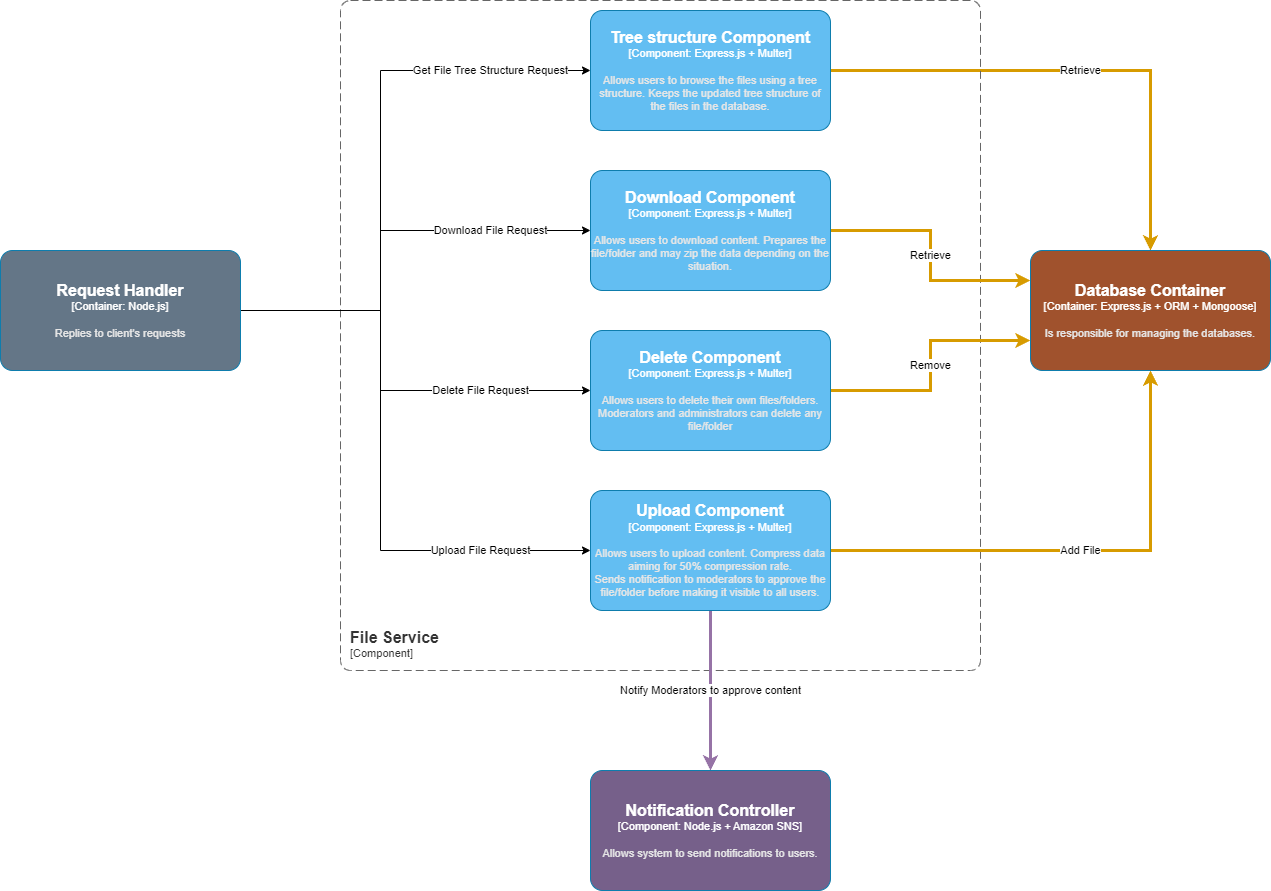

The diagram above was exported from draw.io. Its source (the exported page's mxGraphModel, read from the mxfile embedded in the PNG):
<mxGraphModel dx="2901" dy="1067" grid="1" gridSize="10" guides="1" tooltips="1" connect="1" arrows="1" fold="1" page="1" pageScale="1" pageWidth="827" pageHeight="1169" math="0" shadow="0">
  <root>
    <mxCell id="0" />
    <mxCell id="1" parent="0" />
    <mxCell id="JHDiYOKWq5wnDA0F5fbR-8" value="Retrieve" style="edgeStyle=orthogonalEdgeStyle;rounded=0;orthogonalLoop=1;jettySize=auto;html=1;exitX=1;exitY=0.5;exitDx=0;exitDy=0;exitPerimeter=0;strokeWidth=3;strokeColor=#D79B00;" parent="1" source="yNNc261w3574tnesApzb-3" target="JHDiYOKWq5wnDA0F5fbR-1" edge="1">
      <mxGeometry relative="1" as="geometry" />
    </mxCell>
    <object placeholders="1" c4Name="Tree structure Component" c4Type="Component" c4Technology="Express.js + Multer" c4Description="Allows users to browse the files using a tree structure. Keeps the updated tree structure of the files in the database." label="&lt;font style=&quot;font-size: 16px&quot;&gt;&lt;b&gt;%c4Name%&lt;/b&gt;&lt;/font&gt;&lt;div&gt;[%c4Type%: %c4Technology%]&lt;/div&gt;&lt;br&gt;&lt;div&gt;&lt;font style=&quot;font-size: 11px&quot;&gt;&lt;font color=&quot;#E6E6E6&quot;&gt;%c4Description%&lt;/font&gt;&lt;/div&gt;" id="yNNc261w3574tnesApzb-3">
      <mxCell style="rounded=1;whiteSpace=wrap;html=1;fontSize=11;labelBackgroundColor=none;fillColor=#63BEF2;fontColor=#ffffff;align=center;arcSize=10;strokeColor=#0E7DAD;metaEdit=1;resizable=0;points=[[0.25,0,0],[0.5,0,0],[0.75,0,0],[1,0.25,0],[1,0.5,0],[1,0.75,0],[0.75,1,0],[0.5,1,0],[0.25,1,0],[0,0.75,0],[0,0.5,0],[0,0.25,0]];" parent="1" vertex="1">
        <mxGeometry x="360" y="160" width="240" height="120" as="geometry" />
      </mxCell>
    </object>
    <object placeholders="1" c4Name="File Service" c4Type="ContainerScopeBoundary" c4Application="Component" label="&lt;font style=&quot;font-size: 16px&quot;&gt;&lt;b&gt;&lt;div style=&quot;text-align: left&quot;&gt;%c4Name%&lt;/div&gt;&lt;/b&gt;&lt;/font&gt;&lt;div style=&quot;text-align: left&quot;&gt;[%c4Application%]&lt;/div&gt;" id="5UGiggO2KNg67cqZLBRx-1">
      <mxCell style="rounded=1;fontSize=11;whiteSpace=wrap;html=1;dashed=1;arcSize=20;fillColor=none;strokeColor=#666666;fontColor=#333333;labelBackgroundColor=none;align=left;verticalAlign=bottom;labelBorderColor=none;spacingTop=0;spacing=10;dashPattern=8 4;metaEdit=1;rotatable=0;perimeter=rectanglePerimeter;noLabel=0;labelPadding=0;allowArrows=0;connectable=0;expand=0;recursiveResize=0;editable=1;pointerEvents=0;absoluteArcSize=1;points=[[0.25,0,0],[0.5,0,0],[0.75,0,0],[1,0.25,0],[1,0.5,0],[1,0.75,0],[0.75,1,0],[0.5,1,0],[0.25,1,0],[0,0.75,0],[0,0.5,0],[0,0.25,0]];" parent="1" vertex="1">
        <mxGeometry x="110" y="150" width="640" height="670" as="geometry" />
      </mxCell>
    </object>
    <mxCell id="ooqH4ZEqW8V121EdwwQu-1" value="Retrieve" style="edgeStyle=orthogonalEdgeStyle;rounded=0;orthogonalLoop=1;jettySize=auto;html=1;entryX=0;entryY=0.25;entryDx=0;entryDy=0;entryPerimeter=0;strokeWidth=3;strokeColor=#D79B00;" parent="1" source="5UGiggO2KNg67cqZLBRx-2" target="JHDiYOKWq5wnDA0F5fbR-1" edge="1">
      <mxGeometry relative="1" as="geometry" />
    </mxCell>
    <object placeholders="1" c4Name="Download Component" c4Type="Component" c4Technology="Express.js + Multer" c4Description="Allows users to download content. Prepares the file/folder and may zip the data depending on the situation.&#10;" label="&lt;font style=&quot;font-size: 16px&quot;&gt;&lt;b&gt;%c4Name%&lt;/b&gt;&lt;/font&gt;&lt;div&gt;[%c4Type%: %c4Technology%]&lt;/div&gt;&lt;br&gt;&lt;div&gt;&lt;font style=&quot;font-size: 11px&quot;&gt;&lt;font color=&quot;#E6E6E6&quot;&gt;%c4Description%&lt;/font&gt;&lt;/div&gt;" id="5UGiggO2KNg67cqZLBRx-2">
      <mxCell style="rounded=1;whiteSpace=wrap;html=1;fontSize=11;labelBackgroundColor=none;fillColor=#63BEF2;fontColor=#ffffff;align=center;arcSize=10;strokeColor=#0E7DAD;metaEdit=1;resizable=0;points=[[0.25,0,0],[0.5,0,0],[0.75,0,0],[1,0.25,0],[1,0.5,0],[1,0.75,0],[0.75,1,0],[0.5,1,0],[0.25,1,0],[0,0.75,0],[0,0.5,0],[0,0.25,0]];" parent="1" vertex="1">
        <mxGeometry x="360" y="320" width="240" height="120" as="geometry" />
      </mxCell>
    </object>
    <mxCell id="JHDiYOKWq5wnDA0F5fbR-4" value="Notify Moderators to approve content" style="edgeStyle=orthogonalEdgeStyle;rounded=0;orthogonalLoop=1;jettySize=auto;html=1;entryX=0.5;entryY=0;entryDx=0;entryDy=0;entryPerimeter=0;jumpStyle=arc;strokeWidth=3;strokeColor=#9673A6;" parent="1" source="5UGiggO2KNg67cqZLBRx-5" target="JHDiYOKWq5wnDA0F5fbR-3" edge="1">
      <mxGeometry relative="1" as="geometry" />
    </mxCell>
    <mxCell id="3EkqV9s_6KOtcgsc46kk-4" value="Add File" style="edgeStyle=orthogonalEdgeStyle;rounded=0;orthogonalLoop=1;jettySize=auto;html=1;exitX=1;exitY=0.5;exitDx=0;exitDy=0;exitPerimeter=0;entryX=0.5;entryY=1;entryDx=0;entryDy=0;entryPerimeter=0;strokeWidth=3;strokeColor=#D79B00;" parent="1" source="5UGiggO2KNg67cqZLBRx-5" target="JHDiYOKWq5wnDA0F5fbR-1" edge="1">
      <mxGeometry relative="1" as="geometry" />
    </mxCell>
    <object placeholders="1" c4Name="Upload Component" c4Type="Component" c4Technology="Express.js + Multer" c4Description="Allows users to upload content. Compress data aiming for 50% compression rate.&#10;Sends notification to moderators to approve the file/folder before making it visible to all users." label="&lt;font style=&quot;font-size: 16px&quot;&gt;&lt;b&gt;%c4Name%&lt;/b&gt;&lt;/font&gt;&lt;div&gt;[%c4Type%: %c4Technology%]&lt;/div&gt;&lt;br&gt;&lt;div&gt;&lt;font style=&quot;font-size: 11px&quot;&gt;&lt;font color=&quot;#E6E6E6&quot;&gt;%c4Description%&lt;/font&gt;&lt;/div&gt;" id="5UGiggO2KNg67cqZLBRx-5">
      <mxCell style="rounded=1;whiteSpace=wrap;html=1;fontSize=11;labelBackgroundColor=none;fillColor=#63BEF2;fontColor=#ffffff;align=center;arcSize=10;strokeColor=#0E7DAD;metaEdit=1;resizable=0;points=[[0.25,0,0],[0.5,0,0],[0.75,0,0],[1,0.25,0],[1,0.5,0],[1,0.75,0],[0.75,1,0],[0.5,1,0],[0.25,1,0],[0,0.75,0],[0,0.5,0],[0,0.25,0]];" parent="1" vertex="1">
        <mxGeometry x="360" y="640" width="240" height="120" as="geometry" />
      </mxCell>
    </object>
    <mxCell id="3EkqV9s_6KOtcgsc46kk-3" value="Remove" style="edgeStyle=orthogonalEdgeStyle;rounded=0;orthogonalLoop=1;jettySize=auto;html=1;exitX=1;exitY=0.5;exitDx=0;exitDy=0;exitPerimeter=0;entryX=0;entryY=0.75;entryDx=0;entryDy=0;entryPerimeter=0;strokeWidth=3;strokeColor=#D79B00;" parent="1" source="yqfBtjBf_pVQXuZzkRA5-2" target="JHDiYOKWq5wnDA0F5fbR-1" edge="1">
      <mxGeometry relative="1" as="geometry" />
    </mxCell>
    <object placeholders="1" c4Name="Delete Component" c4Type="Component" c4Technology="Express.js + Multer" c4Description="Allows users to delete their own files/folders. &#10;Moderators and administrators can delete any file/folder" label="&lt;font style=&quot;font-size: 16px&quot;&gt;&lt;b&gt;%c4Name%&lt;/b&gt;&lt;/font&gt;&lt;div&gt;[%c4Type%: %c4Technology%]&lt;/div&gt;&lt;br&gt;&lt;div&gt;&lt;font style=&quot;font-size: 11px&quot;&gt;&lt;font color=&quot;#E6E6E6&quot;&gt;%c4Description%&lt;/font&gt;&lt;/div&gt;" id="yqfBtjBf_pVQXuZzkRA5-2">
      <mxCell style="rounded=1;whiteSpace=wrap;html=1;fontSize=11;labelBackgroundColor=none;fillColor=#63BEF2;fontColor=#ffffff;align=center;arcSize=10;strokeColor=#0E7DAD;metaEdit=1;resizable=0;points=[[0.25,0,0],[0.5,0,0],[0.75,0,0],[1,0.25,0],[1,0.5,0],[1,0.75,0],[0.75,1,0],[0.5,1,0],[0.25,1,0],[0,0.75,0],[0,0.5,0],[0,0.25,0]];" parent="1" vertex="1">
        <mxGeometry x="360" y="480" width="240" height="120" as="geometry" />
      </mxCell>
    </object>
    <object placeholders="1" c4Name="Database Container" c4Type="Container" c4Technology="Express.js + ORM + Mongoose" c4Description="Is responsible for managing the databases." label="&lt;font style=&quot;font-size: 16px&quot;&gt;&lt;b&gt;%c4Name%&lt;/b&gt;&lt;/font&gt;&lt;div&gt;[%c4Type%: %c4Technology%]&lt;/div&gt;&lt;br&gt;&lt;div&gt;&lt;font style=&quot;font-size: 11px&quot;&gt;&lt;font color=&quot;#E6E6E6&quot;&gt;%c4Description%&lt;/font&gt;&lt;/div&gt;" id="JHDiYOKWq5wnDA0F5fbR-1">
      <mxCell style="rounded=1;whiteSpace=wrap;html=1;fontSize=11;labelBackgroundColor=none;fillColor=#A0522D;fontColor=#ffffff;align=center;arcSize=10;strokeColor=#0E7DAD;metaEdit=1;resizable=0;points=[[0.25,0,0],[0.5,0,0],[0.75,0,0],[1,0.25,0],[1,0.5,0],[1,0.75,0],[0.75,1,0],[0.5,1,0],[0.25,1,0],[0,0.75,0],[0,0.5,0],[0,0.25,0]];" parent="1" vertex="1">
        <mxGeometry x="800" y="400" width="240" height="120" as="geometry" />
      </mxCell>
    </object>
    <mxCell id="JHDiYOKWq5wnDA0F5fbR-10" value="Get File Tree Structure Request" style="edgeStyle=orthogonalEdgeStyle;rounded=0;orthogonalLoop=1;jettySize=auto;html=1;exitX=1;exitY=0.5;exitDx=0;exitDy=0;exitPerimeter=0;entryX=0;entryY=0.5;entryDx=0;entryDy=0;entryPerimeter=0;" parent="1" source="JHDiYOKWq5wnDA0F5fbR-2" target="yNNc261w3574tnesApzb-3" edge="1">
      <mxGeometry x="0.661" relative="1" as="geometry">
        <Array as="points">
          <mxPoint x="150" y="460" />
          <mxPoint x="150" y="220" />
        </Array>
        <mxPoint as="offset" />
      </mxGeometry>
    </mxCell>
    <mxCell id="JHDiYOKWq5wnDA0F5fbR-11" value="Download File Request" style="edgeStyle=orthogonalEdgeStyle;rounded=0;orthogonalLoop=1;jettySize=auto;html=1;exitX=1;exitY=0.5;exitDx=0;exitDy=0;exitPerimeter=0;" parent="1" source="JHDiYOKWq5wnDA0F5fbR-2" target="5UGiggO2KNg67cqZLBRx-2" edge="1">
      <mxGeometry x="0.5349" relative="1" as="geometry">
        <Array as="points">
          <mxPoint x="150" y="460" />
          <mxPoint x="150" y="380" />
        </Array>
        <mxPoint as="offset" />
      </mxGeometry>
    </mxCell>
    <mxCell id="JHDiYOKWq5wnDA0F5fbR-13" value="Upload File Request" style="edgeStyle=orthogonalEdgeStyle;rounded=0;orthogonalLoop=1;jettySize=auto;html=1;exitX=1;exitY=0.5;exitDx=0;exitDy=0;exitPerimeter=0;" parent="1" source="JHDiYOKWq5wnDA0F5fbR-2" target="5UGiggO2KNg67cqZLBRx-5" edge="1">
      <mxGeometry x="0.6271" relative="1" as="geometry">
        <Array as="points">
          <mxPoint x="150" y="460" />
          <mxPoint x="150" y="700" />
        </Array>
        <mxPoint as="offset" />
      </mxGeometry>
    </mxCell>
    <mxCell id="JHDiYOKWq5wnDA0F5fbR-14" value="Delete File Request" style="edgeStyle=orthogonalEdgeStyle;rounded=0;orthogonalLoop=1;jettySize=auto;html=1;exitX=1;exitY=0.5;exitDx=0;exitDy=0;exitPerimeter=0;entryX=0;entryY=0.5;entryDx=0;entryDy=0;entryPerimeter=0;" parent="1" source="JHDiYOKWq5wnDA0F5fbR-2" target="yqfBtjBf_pVQXuZzkRA5-2" edge="1">
      <mxGeometry x="0.4884" relative="1" as="geometry">
        <Array as="points">
          <mxPoint x="150" y="460" />
          <mxPoint x="150" y="540" />
        </Array>
        <mxPoint as="offset" />
      </mxGeometry>
    </mxCell>
    <object placeholders="1" c4Name="Request Handler" c4Type="Container" c4Technology="Node.js" c4Description="Replies to client's requests" label="&lt;font style=&quot;font-size: 16px&quot;&gt;&lt;b&gt;%c4Name%&lt;/b&gt;&lt;/font&gt;&lt;div&gt;[%c4Type%: %c4Technology%]&lt;/div&gt;&lt;br&gt;&lt;div&gt;&lt;font style=&quot;font-size: 11px&quot;&gt;&lt;font color=&quot;#E6E6E6&quot;&gt;%c4Description%&lt;/font&gt;&lt;/div&gt;" id="JHDiYOKWq5wnDA0F5fbR-2">
      <mxCell style="rounded=1;whiteSpace=wrap;html=1;fontSize=11;labelBackgroundColor=none;fillColor=#647687;fontColor=#ffffff;align=center;arcSize=10;strokeColor=#0E7DAD;metaEdit=1;resizable=0;points=[[0.25,0,0],[0.5,0,0],[0.75,0,0],[1,0.25,0],[1,0.5,0],[1,0.75,0],[0.75,1,0],[0.5,1,0],[0.25,1,0],[0,0.75,0],[0,0.5,0],[0,0.25,0]];" parent="1" vertex="1">
        <mxGeometry x="-230" y="400" width="240" height="120" as="geometry" />
      </mxCell>
    </object>
    <object placeholders="1" c4Name="Notification Controller" c4Type="Component" c4Technology="Node.js + Amazon SNS" c4Description="Allows system to send notifications to users." label="&lt;font style=&quot;font-size: 16px&quot;&gt;&lt;b&gt;%c4Name%&lt;/b&gt;&lt;/font&gt;&lt;div&gt;[%c4Type%: %c4Technology%]&lt;/div&gt;&lt;br&gt;&lt;div&gt;&lt;font style=&quot;font-size: 11px&quot;&gt;&lt;font color=&quot;#E6E6E6&quot;&gt;%c4Description%&lt;/font&gt;&lt;/div&gt;" id="JHDiYOKWq5wnDA0F5fbR-3">
      <mxCell style="rounded=1;whiteSpace=wrap;html=1;fontSize=11;labelBackgroundColor=none;fillColor=#76608A;fontColor=#ffffff;align=center;arcSize=10;strokeColor=#0E7DAD;metaEdit=1;resizable=0;points=[[0.25,0,0],[0.5,0,0],[0.75,0,0],[1,0.25,0],[1,0.5,0],[1,0.75,0],[0.75,1,0],[0.5,1,0],[0.25,1,0],[0,0.75,0],[0,0.5,0],[0,0.25,0]];" parent="1" vertex="1">
        <mxGeometry x="360" y="920" width="240" height="120" as="geometry" />
      </mxCell>
    </object>
  </root>
</mxGraphModel>